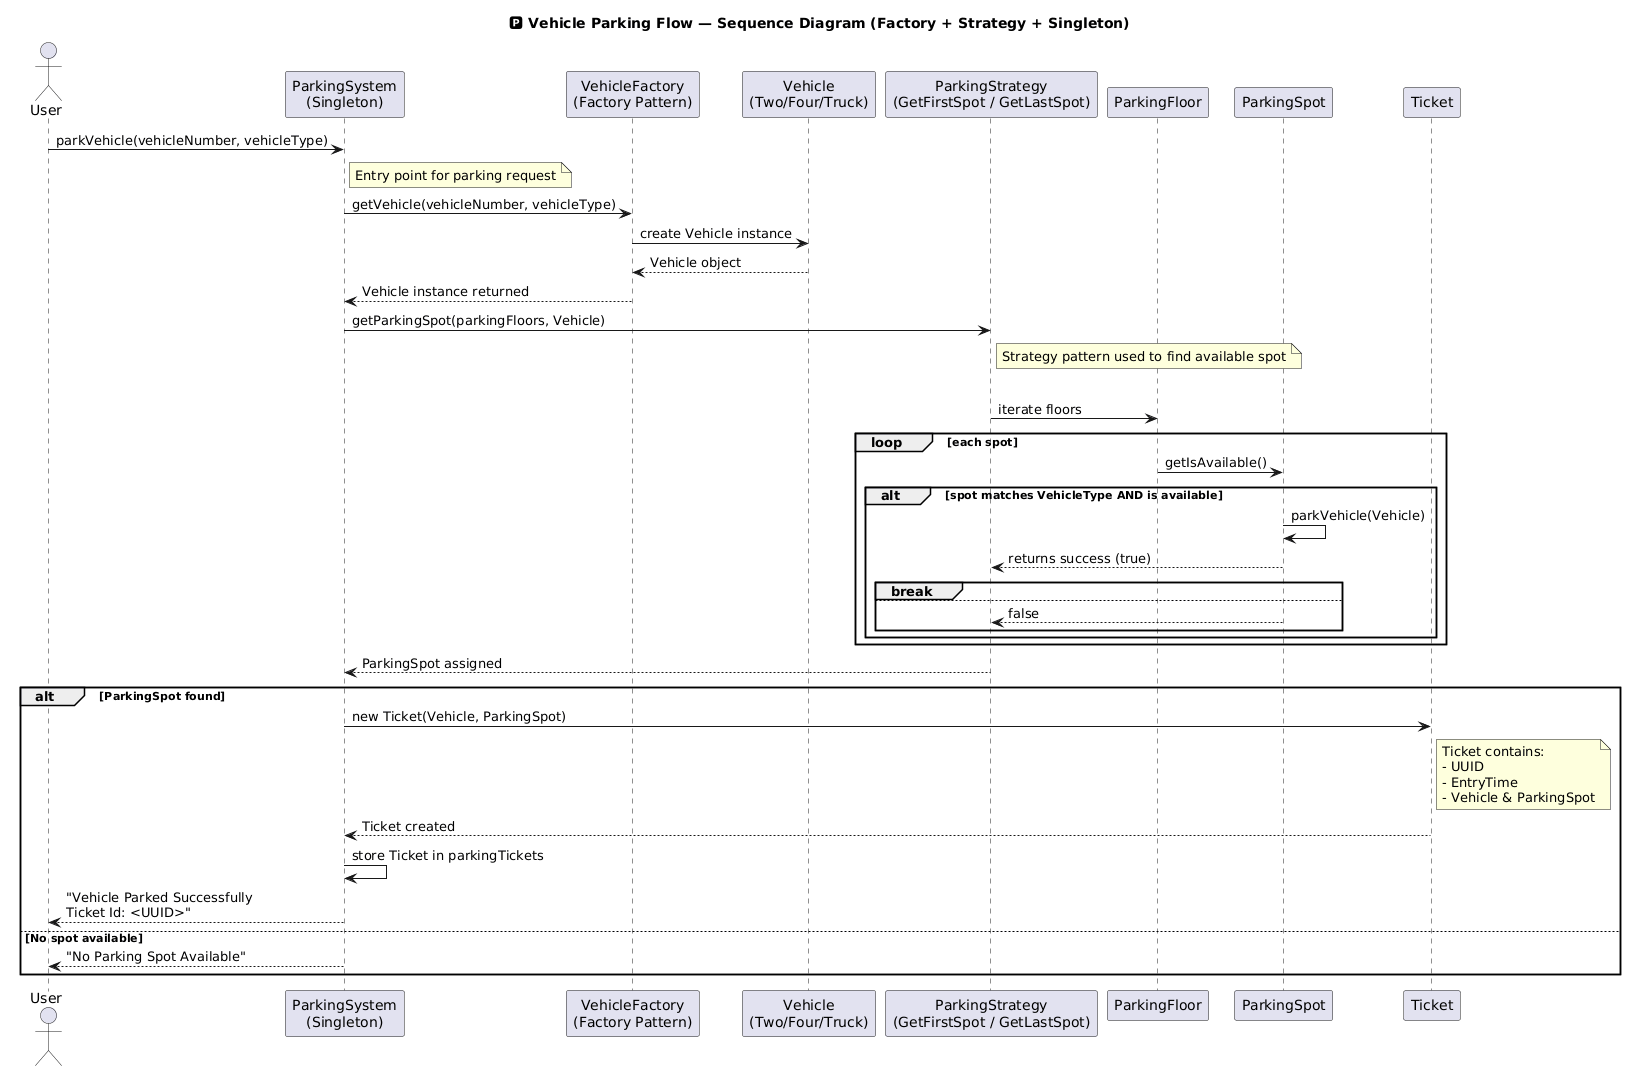

The diagram above was rendered by PlantUML. Its source (embedded in the PNG):
@startuml
title 🅿 Vehicle Parking Flow — Sequence Diagram (Factory + Strategy + Singleton)

actor User as U

participant "ParkingSystem\n(Singleton)" as PS
participant "VehicleFactory\n(Factory Pattern)" as VF
participant "Vehicle\n(Two/Four/Truck)" as V
participant "ParkingStrategy\n(GetFirstSpot / GetLastSpot)" as PStr
participant "ParkingFloor" as PF
participant "ParkingSpot" as PSpt
participant "Ticket" as T

U -> PS : parkVehicle(vehicleNumber, vehicleType)
note right of PS
Entry point for parking request
end note

PS -> VF : getVehicle(vehicleNumber, vehicleType)
VF -> V : create Vehicle instance
V --> VF : Vehicle object
VF --> PS : Vehicle instance returned

PS -> PStr : getParkingSpot(parkingFloors, Vehicle)
note right of PStr
Strategy pattern used to find available spot
end note

loop each floor
    PStr -> PF : iterate floors
    loop each spot
        PF -> PSpt : getIsAvailable()
        alt spot matches VehicleType AND is available
            PSpt -> PSpt : parkVehicle(Vehicle)
            PSpt --> PStr : returns success (true)
            break
        else
            PSpt --> PStr : false
        end
    end
end

PStr --> PS : ParkingSpot assigned

alt ParkingSpot found
    PS -> T : new Ticket(Vehicle, ParkingSpot)
    note right of T
    Ticket contains:
    - UUID
    - EntryTime
    - Vehicle & ParkingSpot
    end note
    T --> PS : Ticket created
    PS -> PS : store Ticket in parkingTickets
    PS --> U : "Vehicle Parked Successfully\nTicket Id: <UUID>"
else No spot available
    PS --> U : "No Parking Spot Available"
end
@enduml